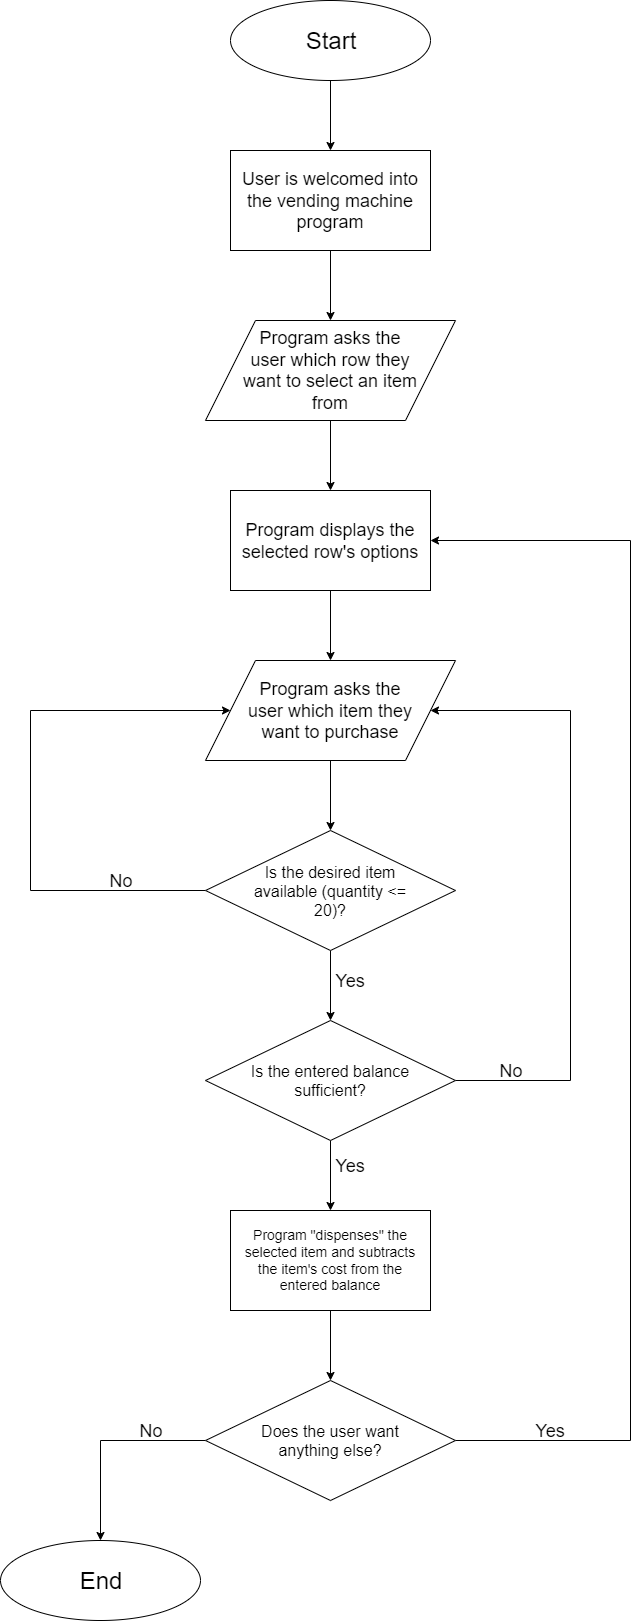

The diagram above was exported from draw.io. Its source (the exported page's mxGraphModel, read from the mxfile embedded in the PNG):
<mxGraphModel dx="1008" dy="228" grid="1" gridSize="10" guides="1" tooltips="1" connect="1" arrows="1" fold="1" page="1" pageScale="1" pageWidth="827" pageHeight="1169" math="0" shadow="0">
  <root>
    <mxCell id="0" />
    <mxCell id="1" parent="0" />
    <mxCell id="e0ziU9lZYJmFDz2NRnV9-5" style="edgeStyle=orthogonalEdgeStyle;rounded=0;orthogonalLoop=1;jettySize=auto;html=1;entryX=0.5;entryY=0;entryDx=0;entryDy=0;" edge="1" parent="1" source="e0ziU9lZYJmFDz2NRnV9-1" target="e0ziU9lZYJmFDz2NRnV9-3">
      <mxGeometry relative="1" as="geometry" />
    </mxCell>
    <mxCell id="e0ziU9lZYJmFDz2NRnV9-1" value="" style="ellipse;whiteSpace=wrap;html=1;" vertex="1" parent="1">
      <mxGeometry x="320" y="20" width="200" height="80" as="geometry" />
    </mxCell>
    <mxCell id="e0ziU9lZYJmFDz2NRnV9-2" value="&lt;font style=&quot;font-size: 24px&quot;&gt;Start&lt;/font&gt;" style="text;html=1;strokeColor=none;fillColor=none;align=center;verticalAlign=middle;whiteSpace=wrap;rounded=0;" vertex="1" parent="1">
      <mxGeometry x="370" y="50" width="100" height="20" as="geometry" />
    </mxCell>
    <mxCell id="e0ziU9lZYJmFDz2NRnV9-8" style="edgeStyle=orthogonalEdgeStyle;rounded=0;orthogonalLoop=1;jettySize=auto;html=1;entryX=0.5;entryY=0;entryDx=0;entryDy=0;" edge="1" parent="1" source="e0ziU9lZYJmFDz2NRnV9-3" target="e0ziU9lZYJmFDz2NRnV9-6">
      <mxGeometry relative="1" as="geometry" />
    </mxCell>
    <mxCell id="e0ziU9lZYJmFDz2NRnV9-3" value="" style="rounded=0;whiteSpace=wrap;html=1;" vertex="1" parent="1">
      <mxGeometry x="320" y="170" width="200" height="100" as="geometry" />
    </mxCell>
    <mxCell id="e0ziU9lZYJmFDz2NRnV9-4" value="&lt;font style=&quot;font-size: 18px&quot;&gt;User is welcomed into the vending machine program&lt;/font&gt;" style="text;html=1;strokeColor=none;fillColor=none;align=center;verticalAlign=middle;whiteSpace=wrap;rounded=0;" vertex="1" parent="1">
      <mxGeometry x="330" y="180" width="180" height="80" as="geometry" />
    </mxCell>
    <mxCell id="e0ziU9lZYJmFDz2NRnV9-13" style="edgeStyle=orthogonalEdgeStyle;rounded=0;orthogonalLoop=1;jettySize=auto;html=1;entryX=0.5;entryY=0;entryDx=0;entryDy=0;" edge="1" parent="1" source="e0ziU9lZYJmFDz2NRnV9-6" target="e0ziU9lZYJmFDz2NRnV9-11">
      <mxGeometry relative="1" as="geometry" />
    </mxCell>
    <mxCell id="e0ziU9lZYJmFDz2NRnV9-6" value="" style="shape=parallelogram;perimeter=parallelogramPerimeter;whiteSpace=wrap;html=1;" vertex="1" parent="1">
      <mxGeometry x="295" y="340" width="250" height="100" as="geometry" />
    </mxCell>
    <mxCell id="e0ziU9lZYJmFDz2NRnV9-7" value="&lt;font style=&quot;font-size: 18px&quot;&gt;Program asks the user which row they want to select an item from&lt;/font&gt;" style="text;html=1;strokeColor=none;fillColor=none;align=center;verticalAlign=middle;whiteSpace=wrap;rounded=0;" vertex="1" parent="1">
      <mxGeometry x="330" y="350" width="180" height="80" as="geometry" />
    </mxCell>
    <mxCell id="e0ziU9lZYJmFDz2NRnV9-16" style="edgeStyle=orthogonalEdgeStyle;rounded=0;orthogonalLoop=1;jettySize=auto;html=1;exitX=0.5;exitY=1;exitDx=0;exitDy=0;entryX=0.5;entryY=0;entryDx=0;entryDy=0;" edge="1" parent="1" source="e0ziU9lZYJmFDz2NRnV9-11" target="e0ziU9lZYJmFDz2NRnV9-14">
      <mxGeometry relative="1" as="geometry" />
    </mxCell>
    <mxCell id="e0ziU9lZYJmFDz2NRnV9-11" value="" style="rounded=0;whiteSpace=wrap;html=1;" vertex="1" parent="1">
      <mxGeometry x="320" y="510" width="200" height="100" as="geometry" />
    </mxCell>
    <mxCell id="e0ziU9lZYJmFDz2NRnV9-12" value="&lt;font style=&quot;font-size: 18px&quot;&gt;Program displays the selected row's options&lt;/font&gt;" style="text;html=1;strokeColor=none;fillColor=none;align=center;verticalAlign=middle;whiteSpace=wrap;rounded=0;" vertex="1" parent="1">
      <mxGeometry x="330" y="520" width="180" height="80" as="geometry" />
    </mxCell>
    <mxCell id="e0ziU9lZYJmFDz2NRnV9-19" style="edgeStyle=orthogonalEdgeStyle;rounded=0;orthogonalLoop=1;jettySize=auto;html=1;entryX=0.5;entryY=0;entryDx=0;entryDy=0;" edge="1" parent="1" source="e0ziU9lZYJmFDz2NRnV9-14" target="e0ziU9lZYJmFDz2NRnV9-17">
      <mxGeometry relative="1" as="geometry" />
    </mxCell>
    <mxCell id="e0ziU9lZYJmFDz2NRnV9-14" value="" style="shape=parallelogram;perimeter=parallelogramPerimeter;whiteSpace=wrap;html=1;" vertex="1" parent="1">
      <mxGeometry x="295" y="680" width="250" height="100" as="geometry" />
    </mxCell>
    <mxCell id="e0ziU9lZYJmFDz2NRnV9-15" value="&lt;font style=&quot;font-size: 18px&quot;&gt;Program asks the user which item they want to purchase&lt;/font&gt;" style="text;html=1;strokeColor=none;fillColor=none;align=center;verticalAlign=middle;whiteSpace=wrap;rounded=0;" vertex="1" parent="1">
      <mxGeometry x="330" y="690" width="180" height="80" as="geometry" />
    </mxCell>
    <mxCell id="e0ziU9lZYJmFDz2NRnV9-20" style="edgeStyle=orthogonalEdgeStyle;rounded=0;orthogonalLoop=1;jettySize=auto;html=1;exitX=0;exitY=0.5;exitDx=0;exitDy=0;entryX=0;entryY=0.5;entryDx=0;entryDy=0;" edge="1" parent="1" source="e0ziU9lZYJmFDz2NRnV9-17" target="e0ziU9lZYJmFDz2NRnV9-14">
      <mxGeometry relative="1" as="geometry">
        <mxPoint x="130" y="720" as="targetPoint" />
        <Array as="points">
          <mxPoint x="120" y="910" />
          <mxPoint x="120" y="730" />
        </Array>
      </mxGeometry>
    </mxCell>
    <mxCell id="e0ziU9lZYJmFDz2NRnV9-23" style="edgeStyle=orthogonalEdgeStyle;rounded=0;orthogonalLoop=1;jettySize=auto;html=1;" edge="1" parent="1" source="e0ziU9lZYJmFDz2NRnV9-17">
      <mxGeometry relative="1" as="geometry">
        <mxPoint x="420" y="1040" as="targetPoint" />
      </mxGeometry>
    </mxCell>
    <mxCell id="e0ziU9lZYJmFDz2NRnV9-17" value="" style="rhombus;whiteSpace=wrap;html=1;" vertex="1" parent="1">
      <mxGeometry x="295" y="850" width="250" height="120" as="geometry" />
    </mxCell>
    <mxCell id="e0ziU9lZYJmFDz2NRnV9-18" value="&lt;font style=&quot;font-size: 16px&quot;&gt;Is the desired item available (quantity &amp;lt;= 20)?&lt;/font&gt;" style="text;html=1;strokeColor=none;fillColor=none;align=center;verticalAlign=middle;whiteSpace=wrap;rounded=0;fontSize=16;" vertex="1" parent="1">
      <mxGeometry x="330" y="870" width="180" height="80" as="geometry" />
    </mxCell>
    <mxCell id="e0ziU9lZYJmFDz2NRnV9-21" value="&lt;font style=&quot;font-size: 18px&quot;&gt;No&lt;/font&gt;" style="text;html=1;strokeColor=none;fillColor=none;align=center;verticalAlign=middle;whiteSpace=wrap;rounded=0;" vertex="1" parent="1">
      <mxGeometry x="190" y="890" width="40" height="20" as="geometry" />
    </mxCell>
    <mxCell id="e0ziU9lZYJmFDz2NRnV9-28" style="edgeStyle=orthogonalEdgeStyle;rounded=0;orthogonalLoop=1;jettySize=auto;html=1;entryX=1;entryY=0.5;entryDx=0;entryDy=0;exitX=1;exitY=0.5;exitDx=0;exitDy=0;" edge="1" parent="1" source="e0ziU9lZYJmFDz2NRnV9-24" target="e0ziU9lZYJmFDz2NRnV9-14">
      <mxGeometry relative="1" as="geometry">
        <mxPoint x="700" y="890" as="targetPoint" />
        <Array as="points">
          <mxPoint x="660" y="1100" />
          <mxPoint x="660" y="730" />
        </Array>
      </mxGeometry>
    </mxCell>
    <mxCell id="e0ziU9lZYJmFDz2NRnV9-31" style="edgeStyle=orthogonalEdgeStyle;rounded=0;orthogonalLoop=1;jettySize=auto;html=1;entryX=0.5;entryY=0;entryDx=0;entryDy=0;" edge="1" parent="1" source="e0ziU9lZYJmFDz2NRnV9-24" target="e0ziU9lZYJmFDz2NRnV9-29">
      <mxGeometry relative="1" as="geometry" />
    </mxCell>
    <mxCell id="e0ziU9lZYJmFDz2NRnV9-24" value="" style="rhombus;whiteSpace=wrap;html=1;" vertex="1" parent="1">
      <mxGeometry x="295" y="1040" width="250" height="120" as="geometry" />
    </mxCell>
    <mxCell id="e0ziU9lZYJmFDz2NRnV9-25" value="&lt;font style=&quot;font-size: 16px&quot;&gt;Is the entered balance sufficient?&lt;/font&gt;" style="text;html=1;strokeColor=none;fillColor=none;align=center;verticalAlign=middle;whiteSpace=wrap;rounded=0;fontSize=16;" vertex="1" parent="1">
      <mxGeometry x="330" y="1060" width="180" height="80" as="geometry" />
    </mxCell>
    <mxCell id="e0ziU9lZYJmFDz2NRnV9-26" value="&lt;font style=&quot;font-size: 18px&quot;&gt;Yes&lt;/font&gt;" style="text;html=1;strokeColor=none;fillColor=none;align=center;verticalAlign=middle;whiteSpace=wrap;rounded=0;" vertex="1" parent="1">
      <mxGeometry x="420" y="990" width="40" height="20" as="geometry" />
    </mxCell>
    <mxCell id="e0ziU9lZYJmFDz2NRnV9-34" style="edgeStyle=orthogonalEdgeStyle;rounded=0;orthogonalLoop=1;jettySize=auto;html=1;entryX=0.5;entryY=0;entryDx=0;entryDy=0;" edge="1" parent="1" source="e0ziU9lZYJmFDz2NRnV9-29" target="e0ziU9lZYJmFDz2NRnV9-32">
      <mxGeometry relative="1" as="geometry" />
    </mxCell>
    <mxCell id="e0ziU9lZYJmFDz2NRnV9-29" value="" style="rounded=0;whiteSpace=wrap;html=1;" vertex="1" parent="1">
      <mxGeometry x="320" y="1230" width="200" height="100" as="geometry" />
    </mxCell>
    <mxCell id="e0ziU9lZYJmFDz2NRnV9-30" value="&lt;font style=&quot;font-size: 14px&quot;&gt;Program &quot;dispenses&quot; the selected item and subtracts the item's cost from the entered balance&lt;/font&gt;" style="text;html=1;strokeColor=none;fillColor=none;align=center;verticalAlign=middle;whiteSpace=wrap;rounded=0;" vertex="1" parent="1">
      <mxGeometry x="330" y="1240" width="180" height="80" as="geometry" />
    </mxCell>
    <mxCell id="e0ziU9lZYJmFDz2NRnV9-37" style="edgeStyle=orthogonalEdgeStyle;rounded=0;orthogonalLoop=1;jettySize=auto;html=1;entryX=0.5;entryY=0;entryDx=0;entryDy=0;exitX=0;exitY=0.5;exitDx=0;exitDy=0;" edge="1" parent="1" source="e0ziU9lZYJmFDz2NRnV9-32" target="e0ziU9lZYJmFDz2NRnV9-35">
      <mxGeometry relative="1" as="geometry" />
    </mxCell>
    <mxCell id="e0ziU9lZYJmFDz2NRnV9-42" style="edgeStyle=orthogonalEdgeStyle;rounded=0;orthogonalLoop=1;jettySize=auto;html=1;exitX=1;exitY=0.5;exitDx=0;exitDy=0;entryX=1;entryY=0.5;entryDx=0;entryDy=0;" edge="1" parent="1" source="e0ziU9lZYJmFDz2NRnV9-32" target="e0ziU9lZYJmFDz2NRnV9-11">
      <mxGeometry relative="1" as="geometry">
        <mxPoint x="760" y="550" as="targetPoint" />
        <Array as="points">
          <mxPoint x="720" y="1460" />
          <mxPoint x="720" y="560" />
        </Array>
      </mxGeometry>
    </mxCell>
    <mxCell id="e0ziU9lZYJmFDz2NRnV9-32" value="" style="rhombus;whiteSpace=wrap;html=1;" vertex="1" parent="1">
      <mxGeometry x="295" y="1400" width="250" height="120" as="geometry" />
    </mxCell>
    <mxCell id="e0ziU9lZYJmFDz2NRnV9-33" value="&lt;font style=&quot;font-size: 16px&quot;&gt;Does the user want anything else?&lt;/font&gt;" style="text;html=1;strokeColor=none;fillColor=none;align=center;verticalAlign=middle;whiteSpace=wrap;rounded=0;fontSize=16;" vertex="1" parent="1">
      <mxGeometry x="330" y="1420" width="180" height="80" as="geometry" />
    </mxCell>
    <mxCell id="e0ziU9lZYJmFDz2NRnV9-35" value="" style="ellipse;whiteSpace=wrap;html=1;" vertex="1" parent="1">
      <mxGeometry x="90" y="1560" width="200" height="80" as="geometry" />
    </mxCell>
    <mxCell id="e0ziU9lZYJmFDz2NRnV9-36" value="&lt;font style=&quot;font-size: 24px&quot;&gt;End&lt;/font&gt;" style="text;html=1;strokeColor=none;fillColor=none;align=center;verticalAlign=middle;whiteSpace=wrap;rounded=0;" vertex="1" parent="1">
      <mxGeometry x="140" y="1590" width="100" height="20" as="geometry" />
    </mxCell>
    <mxCell id="e0ziU9lZYJmFDz2NRnV9-38" value="&lt;font style=&quot;font-size: 18px&quot;&gt;Yes&lt;/font&gt;" style="text;html=1;strokeColor=none;fillColor=none;align=center;verticalAlign=middle;whiteSpace=wrap;rounded=0;" vertex="1" parent="1">
      <mxGeometry x="420" y="1175" width="40" height="20" as="geometry" />
    </mxCell>
    <mxCell id="e0ziU9lZYJmFDz2NRnV9-39" value="&lt;font style=&quot;font-size: 18px&quot;&gt;No&lt;/font&gt;" style="text;html=1;strokeColor=none;fillColor=none;align=center;verticalAlign=middle;whiteSpace=wrap;rounded=0;" vertex="1" parent="1">
      <mxGeometry x="580" y="1080" width="40" height="20" as="geometry" />
    </mxCell>
    <mxCell id="e0ziU9lZYJmFDz2NRnV9-40" value="&lt;font style=&quot;font-size: 18px&quot;&gt;No&lt;/font&gt;" style="text;html=1;strokeColor=none;fillColor=none;align=center;verticalAlign=middle;whiteSpace=wrap;rounded=0;" vertex="1" parent="1">
      <mxGeometry x="220" y="1440" width="40" height="20" as="geometry" />
    </mxCell>
    <mxCell id="e0ziU9lZYJmFDz2NRnV9-43" value="&lt;font style=&quot;font-size: 18px&quot;&gt;Yes&lt;/font&gt;" style="text;html=1;strokeColor=none;fillColor=none;align=center;verticalAlign=middle;whiteSpace=wrap;rounded=0;" vertex="1" parent="1">
      <mxGeometry x="620" y="1440" width="40" height="20" as="geometry" />
    </mxCell>
  </root>
</mxGraphModel>